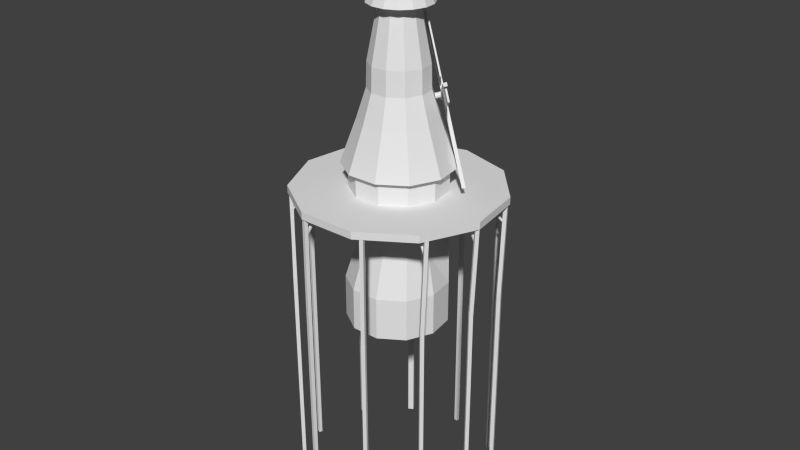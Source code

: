 # Source: windmill.blend  (saved by Blender 2.77.0; exported with 4.5.12 LTS)
import bpy
from mathutils import Matrix  # noqa: F401  (used for matrix-valued properties, if any)

bpy.ops.wm.read_factory_settings(use_empty=True)
scene = bpy.context.scene
scene.name = 'Scene'

# ---- collections
col_collection_1 = bpy.data.collections.new('Collection 1'); scene.collection.children.link(col_collection_1)

# ---- materials (node trees are filled in below, after node groups)
mat_windmill = bpy.data.materials.new('windmill')
mat_windmill.alpha_threshold = 0.0
mat_windmill.use_transparent_shadow = False
mat_windmill.roughness = 0.5
mat_doors = bpy.data.materials.new('Doors')
mat_doors.alpha_threshold = 0.0
mat_doors.use_transparent_shadow = False
mat_doors.diffuse_color = (0.214, 0.1028, 0.01971, 1.0)
mat_doors.roughness = 0.5

# ---- material node trees

# ---- world
world_world = bpy.data.worlds.new('World'); scene.world = world_world
world_world.color = (0.05088, 0.05088, 0.05088)
world_world.use_sun_shadow = False
world_world.sun_shadow_jitter_overblur = 0.0
world_world.cycles.sampling_method = 'NONE'
world_world.cycles.sample_map_resolution = 256

# ---- meshes
me_cylinder_006 = bpy.data.meshes.new('Cylinder.006')
me_cylinder_006.from_pydata([(0.4782, 3.068, -3.625), (0.4782, 3.068, 3.171), (2.881, 2.073, -3.625), (2.881, 2.073, 3.171), (3.876, -0.3298, -3.625), (3.876, -0.3298, 3.171), (2.881, -2.733, -3.625), (2.881, -2.733, 3.171), (0.4782, -3.728, -3.625), (0.4782, -3.728, 3.171), (-1.925, -2.733, -3.625), (-1.925, -2.733, 3.171), (-2.92, -0.3298, -3.625), (-2.92, -0.3298, 3.171), (-1.925, 2.073, -3.625), (-1.925, 2.073, 3.171), (59.55, -23.39, -3.625), (59.55, -23.39, 3.171), (58.56, -25.79, -3.625), (58.56, -25.79, 3.171), (-65.67, 25.66, 3.171), (-65.67, 25.66, -3.625), (-64.68, 28.07, -3.625), (-64.68, 28.07, 3.171), (25.79, 64.18, -3.625), (28.2, 63.19, -3.625), (28.2, 63.19, 3.171), (25.79, 64.18, 3.171), (-23.24, -60.99, 3.171), (-23.24, -60.99, -3.625), (-25.64, -59.99, -3.625), (-25.64, -59.99, 3.171), (8.624, -5.111, 1.165), (8.624, -5.111, -1.619), (52.82, -23.42, 1.165), (52.82, -23.42, -1.619), (-1.755, -9.12, 1.263), (-1.755, -9.12, -1.717), (-21.01, -55.6, 1.263), (-21.01, -55.6, -1.717), (1.731, 2.695, 3.645), (3.255, 0.8204, 2.975), (3.516, -1.542, 3.623), (1.647, -3.151, 3.03), (-0.8126, -3.335, 3.622), (-2.298, -1.48, 2.975), (-2.546, 0.923, 3.645), (-0.6719, 2.447, 2.975), (-3.762, -7.169, 1.244), (-3.762, -7.169, -1.699), (-23.81, -55.56, 1.244), (-23.81, -55.56, -1.698), (-6.833, 1.291, 0.9916), (-6.833, 1.291, -1.446), (-61.76, 24.04, 0.9916), (-61.76, 24.04, -1.446), (-6.827, 4.104, 1.059), (-6.827, 4.104, -1.513), (-59.77, 26.03, 1.059), (-59.77, 26.03, -1.513), (2.247, 7.339, -1.458), (2.247, 7.339, 1.004), (24.02, 59.91, -1.458), (24.02, 59.91, 1.004), (4.193, 5.241, 0.9466), (4.193, 5.241, -1.401), (26.88, 60.02, 0.9466), (26.88, 60.02, -1.401), (7.699, -1.913, 1.381), (7.699, -1.913, -1.835), (55.73, -21.81, 1.381), (55.73, -21.81, -1.835), (-13.26, 13.76, -1.458), (-13.26, 13.76, 1.004), (8.521, 66.34, -1.458), (8.521, 66.34, 1.004), (-13.25, -14.2, 0.9916), (-13.25, -14.2, -1.446), (-68.17, 8.554, 0.9916), (-68.17, 8.554, -1.446), (15.08, -16.09, 1.263), (15.08, -16.09, -1.717), (-4.174, -62.57, 1.263), (-4.174, -62.57, -1.717), (11.57, 7.437, 1.381), (11.57, 7.437, -1.835), (59.6, -12.46, 1.381), (59.6, -12.46, -1.835)], [], [(0, 1, 61, 60), (2, 3, 41, 5, 4), (5, 42, 7, 19, 17), (6, 7, 43, 9, 8), (10, 30, 51, 49), (10, 11, 45, 13, 12), (3, 40, 1, 47, 15, 46, 13, 45, 11, 44, 9, 43, 7, 42, 5, 41), (14, 15, 47, 1, 0), (15, 14, 57, 56), (0, 2, 4, 6, 8, 10, 12, 14), (16, 17, 19, 18), (16, 4, 69, 71), (19, 7, 32, 34), (6, 4, 16, 18), (21, 20, 23, 22), (14, 12, 21, 22), (13, 46, 15, 23, 20), (20, 21, 55, 54), (24, 27, 26, 25), (2, 0, 24, 25), (25, 26, 66, 67), (1, 40, 3, 26, 27), (29, 28, 31, 30), (10, 8, 29, 30), (9, 44, 11, 31, 28), (29, 8, 37, 39), (32, 33, 35, 34), (7, 6, 33, 32), (6, 18, 35, 33), (18, 19, 34, 35), (39, 37, 81, 83), (28, 29, 39, 38), (9, 28, 38, 36), (8, 9, 36, 37), (63, 62, 74, 75), (48, 49, 51, 50), (11, 10, 49, 48), (31, 11, 48, 50), (30, 31, 50, 51), (53, 52, 76, 77), (13, 20, 54, 52), (12, 13, 52, 53), (21, 12, 53, 55), (62, 60, 72, 74), (60, 61, 73, 72), (56, 57, 59, 58), (23, 15, 56, 58), (22, 23, 58, 59), (14, 22, 59, 57), (61, 63, 75, 73), (1, 27, 63, 61), (27, 24, 62, 63), (24, 0, 60, 62), (72, 73, 75, 74), (64, 65, 67, 66), (2, 25, 67, 65), (3, 2, 65, 64), (26, 3, 64, 66), (68, 70, 86, 84), (4, 5, 68, 69), (17, 16, 71, 70), (5, 17, 70, 68), (77, 76, 78, 79), (52, 54, 78, 76), (54, 55, 79, 78), (55, 53, 77, 79), (81, 80, 82, 83), (37, 36, 80, 81), (36, 38, 82, 80), (38, 39, 83, 82), (85, 84, 86, 87), (69, 68, 84, 85), (71, 69, 85, 87), (70, 71, 87, 86)])
me_cylinder_006.use_remesh_preserve_volume = False
me_cylinder_006.use_remesh_preserve_attributes = False
me_cylinder_006.use_mirror_vertex_groups = False
me_cylinder_006.update()
me_cylinder_001 = bpy.data.meshes.new('Cylinder.001')
me_cylinder_001.from_pydata([(-0.3573, 3.272, -6.585), (-0.2724, 3.027, 0.0458), (1.617, 2.693, -6.585), (1.519, 2.501, 0.0458), (2.964, 1.138, -6.585), (2.742, 1.089, 0.0458), (3.257, -0.8988, -6.585), (3.008, -0.759, 0.0458), (2.402, -2.77, -6.585), (2.232, -2.458, 0.0458), (0.6715, -3.883, -6.585), (0.6613, -3.467, 0.0458), (-1.386, -3.883, -6.585), (-1.206, -3.467, 0.0458), (-3.117, -2.77, -6.585), (-2.777, -2.458, 0.0458), (-3.972, -0.8988, -6.585), (-3.553, -0.759, 0.0458), (-3.679, 1.138, -6.585), (-3.287, 1.089, 0.0458), (-2.331, 2.693, -6.585), (-2.064, 2.501, 0.0458), (-0.2724, 3.169, 0.3963), (1.596, 2.62, 0.3963), (2.871, 1.148, 0.3963), (3.148, -0.7792, 0.3963), (2.34, -2.551, 0.3963), (0.7013, -3.603, 0.3963), (-1.246, -3.603, 0.3963), (-2.884, -2.551, 0.3963), (-3.693, -0.7792, 0.3963), (-3.416, 1.148, 0.3963), (-2.141, 2.62, 0.3963), (-0.2724, 3.169, 2.624), (1.596, 2.62, 2.624), (2.871, 1.148, 2.624), (3.148, -0.7792, 2.624), (2.34, -2.551, 2.624), (0.7013, -3.603, 2.624), (-1.246, -3.603, 2.624), (-2.884, -2.551, 2.624), (-3.693, -0.7792, 2.624), (-3.416, 1.148, 2.624), (-2.141, 2.62, 2.624), (-0.2724, 7.254, -0.1055), (3.804, 6.056, -0.1055), (6.587, 2.845, -0.1055), (7.192, -1.36, -0.1055), (5.427, -5.225, -0.1055), (1.852, -7.523, -0.1055), (-2.397, -7.523, -0.1055), (-5.971, -5.225, -0.1055), (-7.736, -1.36, -0.1055), (-7.132, 2.845, -0.1055), (-4.349, 6.056, -0.1055), (-0.2724, 7.254, 0.4342), (3.804, 6.056, 0.4342), (6.587, 2.845, 0.4342), (7.192, -1.36, 0.4342), (5.427, -5.225, 0.4342), (1.852, -7.523, 0.4342), (-2.397, -7.523, 0.4342), (-5.971, -5.225, 0.4342), (-7.736, -1.36, 0.4342), (-7.132, 2.845, 0.4342), (-4.349, 6.056, 0.4342), (-2.493, -7.393, -6.582), (-2.493, -7.393, 0.0458), (-2.423, -7.135, -6.582), (-2.423, -7.135, 0.0458), (-2.235, -7.464, -6.582), (-2.235, -7.464, 0.0458), (-2.165, -7.205, -6.582), (-2.165, -7.205, 0.0458), (-2.219, -5.815, -0.04013), (-2.219, -7.253, -1.344), (-2.219, -5.908, 0.08028), (-2.219, -7.345, -1.223), (-2.364, -5.815, -0.04013), (-2.364, -7.253, -1.344), (-2.364, -5.908, 0.08028), (-2.364, -7.345, -1.223), (-0.1809, 7.155, -6.582), (-0.1809, 7.155, 0.0458), (-0.2066, 6.888, -6.582), (-0.2066, 6.888, 0.0458), (-0.4475, 7.181, -6.582), (-0.4475, 7.181, 0.0458), (-0.4732, 6.914, -6.582), (-0.4732, 6.914, 0.0458), (-0.282, 5.552, -0.04013), (-0.3437, 6.988, -1.344), (-0.286, 5.645, 0.08028), (-0.3477, 7.081, -1.223), (-0.1374, 5.558, -0.04013), (-0.1991, 6.994, -1.344), (-0.1414, 5.651, 0.08028), (-0.2031, 7.087, -1.223), (-0.2724, 2.194, -0.8866), (1.175, 1.731, -1.134), (1.931, 0.8579, -1.134), (2.183, -0.6404, -0.8866), (1.603, -1.912, -0.8866), (0.4266, -2.668, -0.8866), (-0.9714, -2.668, -0.8866), (-2.148, -1.912, -0.8866), (-2.728, -0.6404, -0.8866), (-2.529, 0.7434, -0.8866), (-1.614, 1.8, -0.8866), (-0.2724, 2.544, 5.261), (1.258, 2.095, 5.261), (2.303, 0.8889, 5.261), (2.53, -0.6903, 5.261), (1.867, -2.142, 5.261), (0.5253, -3.004, 5.261), (-1.07, -3.004, 5.261), (-2.412, -2.142, 5.261), (-3.075, -0.6903, 5.261), (-2.848, 0.8889, 5.261), (-1.803, 2.095, 5.261), (-2.42, 3.054, 2.117), (-0.2724, 3.685, 2.117), (1.875, 3.054, 2.117), (-3.274, -2.889, 2.117), (-4.204, -0.8526, 2.117), (2.73, -2.889, 2.117), (0.8467, -4.099, 2.117), (3.341, 1.363, 2.117), (-3.886, 1.363, 2.117), (-1.391, -4.099, 2.117), (3.659, -0.8526, 2.117), (-0.2724, 1.04, 13.18), (0.4453, 0.8295, 13.18), (0.9352, 0.2642, 13.18), (1.042, -0.4762, 13.18), (0.7309, -1.157, 13.18), (0.1016, -1.561, 13.18), (-0.6464, -1.561, 13.18), (-1.276, -1.157, 13.18), (-1.586, -0.4762, 13.18), (-1.48, 0.2642, 13.18), (-0.9901, 0.8295, 13.18), (2.222, -7.204, -6.582), (2.222, -7.204, 0.0458), (2.133, -6.952, -6.582), (2.133, -6.952, 0.0458), (2.475, -7.115, -6.582), (2.475, -7.115, 0.0458), (2.386, -6.863, -6.582), (2.386, -6.863, 0.0458), (1.55, -5.75, -0.04013), (2.368, -6.932, -1.344), (1.603, -5.827, 0.08028), (2.42, -7.009, -1.223), (1.431, -5.832, -0.04013), (2.248, -7.015, -1.344), (1.484, -5.909, 0.08028), (2.301, -7.091, -1.223), (-4.119, 6.18, -6.582), (-4.148, 6.079, 0.0458), (-3.915, 5.816, -6.582), (-4.017, 5.845, 0.0458), (-4.483, 5.977, -6.582), (-4.381, 5.948, 0.0458), (-4.28, 5.612, -6.582), (-4.251, 5.714, 0.0458), (-3.319, 4.703, -0.04013), (-4.187, 5.849, -1.344), (-3.375, 4.777, 0.08028), (-4.243, 5.923, -1.223), (-3.204, 4.79, -0.04013), (-4.071, 5.936, -1.344), (-3.26, 4.864, 0.08028), (-4.127, 6.01, -1.223), (5.342, -4.943, -6.735), (5.56, -4.868, -0.1107), (5.136, -4.772, -6.73), (5.353, -4.698, -0.1058), (5.513, -4.736, -6.743), (5.73, -4.661, -0.1186), (5.306, -4.566, -6.738), (5.523, -4.491, -0.1137), (4.231, -3.971, 0.03718), (5.498, -4.576, -1.502), (4.32, -4.008, -0.04515), (5.587, -4.613, -1.384), (4.172, -4.103, 0.04061), (5.439, -4.708, -1.499), (4.26, -4.14, -0.04172), (5.527, -4.745, -1.381), (-6.971, 3.137, -6.422), (-6.753, 3.212, 0.2023), (-6.738, 3.005, -6.428), (-6.521, 3.079, 0.1962), (-7.103, 2.905, -6.415), (-6.886, 2.979, 0.2093), (-6.871, 2.772, -6.421), (-6.654, 2.847, 0.2032), (-5.337, 2.461, 0.07835), (-6.714, 2.979, -1.187), (-5.419, 2.497, 0.2011), (-6.796, 3.015, -1.064), (-5.283, 2.595, 0.07508), (-6.66, 3.114, -1.19), (-5.365, 2.631, 0.1979), (-6.742, 3.149, -1.067), (6.498, 2.37, -6.735), (6.546, 2.595, -0.1107), (6.246, 2.28, -6.73), (6.294, 2.505, -0.1058), (6.408, 2.622, -6.743), (6.456, 2.847, -0.1186), (6.156, 2.532, -6.738), (6.204, 2.757, -0.1137), (5.094, 1.915, -0.01516), (6.264, 2.692, -1.502), (5.171, 1.972, -0.04515), (6.341, 2.749, -1.384), (5.177, 1.797, -0.01173), (6.346, 2.574, -1.499), (5.254, 1.854, -0.04172), (6.423, 2.631, -1.381), (-7.804, -1.204, -6.422), (-7.606, -1.088, 0.2023), (-7.55, -1.288, -6.428), (-7.352, -1.172, 0.1962), (-7.888, -1.458, -6.415), (-7.69, -1.342, 0.2093), (-7.634, -1.542, -6.421), (-7.436, -1.426, 0.2032), (-6.069, -1.542, 0.07835), (-7.521, -1.308, -1.187), (-6.156, -1.524, 0.2011), (-7.609, -1.289, -1.064), (-6.043, -1.4, 0.07508), (-7.495, -1.22, -1.19), (-6.13, -1.381, 0.1979), (-7.583, -1.204, -1.067), (-5.93, -5.085, -6.582), (-5.93, -5.085, 0.0458), (-5.725, -4.912, -6.582), (-5.725, -4.912, 0.0458), (-5.758, -5.29, -6.582), (-5.758, -5.29, 0.0458), (-5.553, -5.117, -6.582), (-5.553, -5.117, 0.0458), (-4.808, -3.943, -0.04013), (-5.624, -5.125, -1.344), (-4.86, -4.019, 0.08028), (-5.677, -5.201, -1.223), (-4.927, -3.86, -0.04013), (-5.744, -5.043, -1.344), (-4.979, -3.937, 0.08028), (-5.796, -5.119, -1.223), (3.844, 5.862, -6.582), (3.844, 5.88, 0.04559), (3.672, 5.657, -6.582), (3.672, 5.675, 0.04726), (3.504, 5.921, -6.493), (3.64, 6.052, 0.04419), (3.467, 5.83, -6.582), (3.467, 5.848, 0.04585), (2.85, 4.601, -0.04013), (3.615, 5.817, -1.344), (2.9, 4.679, 0.08028), (3.665, 5.896, -1.223), (2.973, 4.524, -0.04013), (3.738, 5.74, -1.344), (3.022, 4.602, 0.08028), (3.787, 5.818, -1.223), (6.743, -1.563, -6.671), (6.96, -1.488, -0.04689), (6.537, -1.392, -6.666), (6.754, -1.318, -0.04203), (6.913, -1.356, -6.679), (7.131, -1.281, -0.0548), (6.707, -1.186, -6.674), (6.924, -1.111, -0.04993), (5.632, -0.5913, -0.01828), (6.899, -1.196, -1.438), (5.72, -0.6281, 0.01862), (6.988, -1.233, -1.32), (5.572, -0.7233, -0.01485), (6.84, -1.328, -1.435), (5.661, -0.76, 0.02204), (6.928, -1.365, -1.317), (-5.909, -5.087, -3.268), (-5.727, -4.934, -3.268), (-5.574, -5.115, -3.268), (-5.756, -5.268, -3.268), (-7.774, -1.157, -5.026), (-7.486, -1.252, -5.033), (-7.581, -1.54, -5.025), (-7.869, -1.445, -5.018), (3.819, 5.843, -4.227), (3.819, 5.859, -2.309), (3.67, 5.681, -2.308), (3.67, 5.665, -4.226), (3.492, 5.831, -2.309), (3.492, 5.815, -4.227), (3.642, 6.008, -2.311), (3.642, 5.993, -4.229), (1.759, 2.366, -2.88), (2.643, 1.346, -2.88), (2.596, -0.6997, -3.735), (1.917, -2.185, -3.735), (0.544, -3.068, -3.735), (-1.089, -3.068, -3.735), (-2.462, -2.185, -3.735), (-3.141, -0.6997, -3.735), (-2.908, 0.9164, -3.735), (-1.839, 2.15, -3.735), (-0.2724, 2.61, -3.735), (1.659, 2.616, -6.455), (2.894, 1.191, -6.455), (1.75, 2.455, -3.247), (2.73, 1.324, -3.247), (1.583, 2.52, -6.455), (2.818, 1.095, -6.455), (1.681, 2.368, -3.247), (2.661, 1.237, -3.247), (-0.1823, 1.982, 13.06), (0.7445, 1.785, 13.06), (1.511, 1.228, 13.06), (1.985, 0.4071, 13.06), (2.084, -0.5353, 13.06), (1.791, -1.437, 13.06), (1.157, -2.141, 13.06), (-0.1823, -0.2971, 18.13), (0.2915, -2.526, 13.06), (-0.6561, -2.526, 13.06), (-1.522, -2.141, 13.06), (-2.156, -1.437, 13.06), (-2.449, -0.5353, 13.06), (-2.35, 0.4071, 13.06), (-1.876, 1.228, 13.06), (-1.109, 1.785, 13.06), (-1.419, 1.496, 9.095), (-0.2724, 1.833, 9.095), (0.8738, 1.496, 9.095), (-1.875, -1.676, 9.095), (-2.371, -0.589, 9.095), (1.33, -1.676, 9.095), (0.3249, -2.322, 9.095), (1.656, 0.5934, 9.095), (-2.201, 0.5934, 9.095), (-0.8697, -2.322, 9.095), (1.826, -0.589, 9.095), (-0.2724, 1.877, 7.363), (0.8978, 1.534, 7.363), (-2.415, -0.5953, 7.363), (0.3374, -2.364, 7.363), (1.696, 0.6118, 7.363), (-2.241, 0.6118, 7.363), (-0.8822, -2.364, 7.363), (1.87, -0.5953, 7.363), (-1.443, 1.534, 7.363), (-1.908, -1.705, 7.363), (1.363, -1.705, 7.363), (1.806, 1.457, 6.811), (1.786, 1.461, 6.865), (1.409, 1.262, 6.775), (1.712, 1.541, 6.865), (1.449, 1.254, 6.664), (1.753, 1.533, 6.754), (1.522, 1.199, 6.588), (1.826, 1.478, 6.678), (1.605, 1.115, 6.571), (1.908, 1.394, 6.661), (1.67, 1.028, 6.619), (1.973, 1.307, 6.709), (1.698, 0.9666, 6.717), (2.001, 1.245, 6.807), (1.679, 0.9495, 6.833), (1.983, 1.228, 6.923), (1.62, 0.9824, 6.931), (1.923, 1.261, 7.021), (1.539, 1.055, 6.979), (1.843, 1.334, 7.069), (1.462, 1.144, 6.963), (1.766, 1.423, 7.053), (1.414, 1.221, 6.887), (1.717, 1.5, 6.976), (1.841, 1.43, 6.775), (1.881, 1.39, 6.767), (1.912, 1.348, 6.79), (1.925, 1.318, 6.837), (1.916, 1.31, 6.893), (1.888, 1.326, 6.94), (1.849, 1.361, 6.963), (1.812, 1.404, 6.955), (1.789, 1.441, 6.919), (1.843, 1.508, 6.817), (1.82, 1.512, 6.878), (1.883, 1.477, 6.775), (1.928, 1.431, 6.765), (1.965, 1.383, 6.792), (1.98, 1.349, 6.846), (1.97, 1.339, 6.91), (1.937, 1.357, 6.964), (1.892, 1.398, 6.991), (1.85, 1.447, 6.982), (1.823, 1.49, 6.94), (1.859, 1.485, 6.834), (1.843, 1.488, 6.878), (1.888, 1.463, 6.804), (1.92, 1.43, 6.797), (1.946, 1.395, 6.816), (1.957, 1.371, 6.855), (1.95, 1.364, 6.901), (1.926, 1.377, 6.94), (1.894, 1.406, 6.959), (1.864, 1.441, 6.952), (1.845, 1.472, 6.922), (1.903, 1.526, 6.847), (1.887, 1.529, 6.891), (1.932, 1.504, 6.817), (1.965, 1.47, 6.81), (1.991, 1.436, 6.83), (2.002, 1.412, 6.868), (1.994, 1.405, 6.914), (1.971, 1.418, 6.953), (1.939, 1.447, 6.972), (1.908, 1.482, 6.966), (1.889, 1.513, 6.935), (1.575, 1.387, 6.82), (1.611, 1.379, 6.72), (1.677, 1.33, 6.651), (1.751, 1.254, 6.636), (1.81, 1.176, 6.68), (1.835, 1.12, 6.768), (1.818, 1.104, 6.872), (1.765, 1.134, 6.96), (1.692, 1.199, 7.004), (1.623, 1.28, 6.989), (1.579, 1.349, 6.921), (-2.674, -6.792, -23.62), (-2.744, -7.051, -23.62), (-2.416, -6.863, -23.62), (-2.486, -7.121, -23.62), (-0.4576, 7.231, -23.62), (-0.4319, 7.497, -23.62), (-0.7242, 7.257, -23.62), (-0.6985, 7.523, -23.62), (1.882, -6.609, -23.62), (1.971, -6.862, -23.62), (2.135, -6.52, -23.62), (2.224, -6.773, -23.62), (-4.166, 6.158, -23.62), (-4.37, 6.523, -23.62), (-4.531, 5.955, -23.62), (-4.734, 6.32, -23.62), (4.885, -4.43, -23.77), (5.091, -4.6, -23.77), (5.055, -4.223, -23.77), (5.262, -4.393, -23.78), (-6.989, 3.347, -23.46), (-7.222, 3.48, -23.46), (-7.122, 3.115, -23.46), (-7.354, 3.248, -23.45), (5.995, 2.623, -23.77), (6.247, 2.713, -23.77), (5.905, 2.875, -23.77), (6.157, 2.965, -23.78), (-7.801, -0.9455, -23.46), (-8.055, -0.8615, -23.46), (-7.885, -1.2, -23.46), (-8.139, -1.116, -23.45), (-5.976, -4.57, -23.62), (-6.181, -4.742, -23.62), (-5.804, -4.774, -23.62), (-6.009, -4.947, -23.62), (3.421, 6.0, -23.62), (3.593, 6.204, -23.62), (3.216, 6.172, -23.62), (3.253, 6.264, -23.53), (6.286, -1.05, -23.7), (6.492, -1.22, -23.71), (6.456, -0.843, -23.71), (6.662, -1.013, -23.71), (-0.3573, 3.272, -9.659), (1.617, 2.693, -9.659), (2.964, 1.138, -9.659), (3.257, -0.8988, -9.659), (2.402, -2.77, -9.659), (0.6715, -3.883, -9.659), (-1.386, -3.883, -9.659), (-3.117, -2.77, -9.659), (-3.972, -0.8988, -9.659), (-3.679, 1.138, -9.659), (-2.331, 2.693, -9.659)], [], [(98, 1, 3, 99), (99, 3, 5, 100), (100, 5, 7, 101), (101, 7, 9, 102), (102, 9, 11, 103), (103, 11, 13, 104), (104, 13, 15, 105), (105, 15, 17, 106), (106, 17, 19, 107), (17, 15, 51, 52), (108, 21, 1, 98), (107, 19, 21, 108), (16, 18, 489, 488), (26, 25, 36, 37), (7, 5, 46, 47), (26, 27, 60, 59), (21, 19, 53, 54), (11, 9, 48, 49), (25, 26, 59, 58), (32, 22, 55, 65), (24, 25, 58, 57), (15, 13, 50, 51), (5, 3, 45, 46), (31, 32, 65, 64), (121, 120, 119, 109), (22, 32, 43, 33), (23, 22, 33, 34), (30, 29, 40, 41), (27, 26, 37, 38), (24, 23, 34, 35), (31, 30, 41, 42), (28, 27, 38, 39), (25, 24, 35, 36), (32, 31, 42, 43), (29, 28, 39, 40), (54, 53, 64, 65), (53, 52, 63, 64), (52, 51, 62, 63), (51, 50, 61, 62), (50, 49, 60, 61), (49, 48, 59, 60), (48, 47, 58, 59), (45, 44, 55, 56), (47, 46, 57, 58), (44, 54, 65, 55), (46, 45, 56, 57), (27, 28, 61, 60), (3, 1, 44, 45), (28, 29, 62, 61), (13, 11, 49, 50), (1, 21, 54, 44), (29, 30, 63, 62), (22, 23, 56, 55), (9, 7, 47, 48), (19, 17, 52, 53), (30, 31, 64, 63), (23, 24, 57, 56), (67, 69, 68, 66), (69, 73, 72, 68), (73, 71, 70, 72), (71, 67, 66, 70), (242, 238, 469, 471), (71, 73, 69, 67), (81, 79, 75, 77), (78, 74, 75, 79), (80, 78, 79, 81), (76, 74, 78, 80), (76, 80, 81, 77), (74, 76, 77, 75), (83, 85, 84, 82), (85, 89, 88, 84), (89, 87, 86, 88), (87, 83, 82, 86), (270, 272, 476, 477), (87, 89, 85, 83), (97, 95, 91, 93), (94, 90, 91, 95), (96, 94, 95, 97), (92, 90, 94, 96), (92, 96, 97, 93), (90, 92, 93, 91), (310, 107, 108, 311), (311, 108, 98, 312), (309, 106, 107, 310), (308, 105, 106, 309), (307, 104, 105, 308), (306, 103, 104, 307), (305, 102, 103, 306), (304, 101, 102, 305), (303, 100, 101, 304), (302, 99, 100, 303), (312, 98, 99, 302), (338, 337, 141, 131), (122, 121, 109, 110), (124, 123, 116, 117), (126, 125, 113, 114), (127, 122, 110, 111), (128, 124, 117, 118), (129, 126, 114, 115), (130, 127, 111, 112), (120, 128, 118, 119), (123, 129, 115, 116), (125, 130, 112, 113), (37, 36, 130, 125), (40, 39, 129, 123), (43, 42, 128, 120), (36, 35, 127, 130), (39, 38, 126, 129), (42, 41, 124, 128), (35, 34, 122, 127), (38, 37, 125, 126), (41, 40, 123, 124), (34, 33, 121, 122), (33, 43, 120, 121), (339, 338, 131, 132), (341, 340, 138, 139), (343, 342, 135, 136), (344, 339, 132, 133), (345, 341, 139, 140), (346, 343, 136, 137), (347, 344, 133, 134), (337, 345, 140, 141), (340, 346, 137, 138), (342, 347, 134, 135), (143, 145, 144, 142), (145, 149, 148, 144), (149, 147, 146, 148), (147, 143, 142, 146), (72, 70, 439, 438), (147, 149, 145, 143), (157, 155, 151, 153), (154, 150, 151, 155), (156, 154, 155, 157), (152, 150, 154, 156), (152, 156, 157, 153), (150, 152, 153, 151), (159, 161, 160, 158), (161, 165, 164, 160), (165, 163, 162, 164), (163, 159, 158, 162), (86, 82, 441, 443), (163, 165, 161, 159), (173, 171, 167, 169), (170, 166, 167, 171), (172, 170, 171, 173), (168, 166, 170, 172), (168, 172, 173, 169), (166, 168, 169, 167), (175, 177, 176, 174), (177, 181, 180, 176), (181, 179, 178, 180), (179, 175, 174, 178), (164, 162, 451, 450), (179, 181, 177, 175), (189, 187, 183, 185), (186, 182, 183, 187), (188, 186, 187, 189), (184, 182, 186, 188), (184, 188, 189, 185), (182, 184, 185, 183), (191, 193, 192, 190), (193, 197, 196, 192), (197, 195, 194, 196), (195, 191, 190, 194), (144, 148, 446, 444), (195, 197, 193, 191), (205, 203, 199, 201), (202, 198, 199, 203), (204, 202, 203, 205), (200, 198, 202, 204), (200, 204, 205, 201), (198, 200, 201, 199), (207, 209, 208, 206), (209, 213, 212, 208), (213, 211, 210, 212), (211, 207, 206, 210), (244, 242, 471, 470), (211, 213, 209, 207), (221, 219, 215, 217), (218, 214, 215, 219), (220, 218, 219, 221), (216, 214, 218, 220), (216, 220, 221, 217), (214, 216, 217, 215), (290, 291, 224, 222), (291, 292, 228, 224), (292, 293, 226, 228), (293, 290, 222, 226), (178, 174, 453, 455), (227, 229, 225, 223), (237, 235, 231, 233), (234, 230, 231, 235), (236, 234, 235, 237), (232, 230, 234, 236), (232, 236, 237, 233), (230, 232, 233, 231), (286, 287, 240, 238), (287, 288, 244, 240), (288, 289, 242, 244), (289, 286, 238, 242), (224, 228, 466, 464), (243, 245, 241, 239), (253, 251, 247, 249), (250, 246, 247, 251), (252, 250, 251, 253), (248, 246, 250, 252), (248, 252, 253, 249), (246, 248, 249, 247), (294, 297, 256, 254), (297, 299, 260, 256), (299, 301, 258, 260), (301, 294, 254, 258), (206, 208, 460, 461), (259, 261, 257, 255), (269, 267, 263, 265), (266, 262, 263, 267), (268, 266, 267, 269), (264, 262, 266, 268), (264, 268, 269, 265), (262, 264, 265, 263), (271, 273, 272, 270), (273, 277, 276, 272), (277, 275, 274, 276), (275, 271, 270, 274), (258, 254, 473, 475), (275, 277, 273, 271), (285, 283, 279, 281), (282, 278, 279, 283), (284, 282, 283, 285), (280, 278, 282, 284), (280, 284, 285, 281), (278, 280, 281, 279), (243, 239, 286, 289), (245, 243, 289, 288), (241, 245, 288, 287), (239, 241, 287, 286), (227, 223, 290, 293), (229, 227, 293, 292), (225, 229, 292, 291), (223, 225, 291, 290), (259, 255, 295, 300), (300, 295, 294, 301), (261, 259, 300, 298), (298, 300, 301, 299), (257, 261, 298, 296), (296, 298, 299, 297), (255, 257, 296, 295), (295, 296, 297, 294), (0, 312, 302, 2), (303, 4, 314, 316), (4, 303, 304, 6), (6, 304, 305, 8), (8, 305, 306, 10), (10, 306, 307, 12), (12, 307, 308, 14), (14, 308, 309, 16), (16, 309, 310, 18), (20, 311, 312, 0), (18, 310, 311, 20), (316, 314, 318, 320), (4, 2, 313, 314), (302, 303, 316, 315), (2, 302, 315, 313), (317, 319, 320, 318), (313, 315, 319, 317), (315, 316, 320, 319), (314, 313, 317, 318), (335, 328, 336), (321, 328, 322), (334, 328, 335), (333, 328, 334), (332, 328, 333), (331, 328, 332), (330, 328, 331), (329, 328, 330), (327, 328, 329), (326, 328, 327), (325, 328, 326), (324, 328, 325), (323, 328, 324), (336, 328, 321), (322, 328, 323), (321, 322, 323, 324, 325, 326, 327, 329, 330, 331, 332, 333, 334, 335, 336), (358, 355, 347, 342), (357, 354, 346, 340), (356, 353, 345, 337), (355, 352, 344, 347), (354, 351, 343, 346), (353, 350, 341, 345), (352, 349, 339, 344), (351, 358, 342, 343), (350, 357, 340, 341), (349, 348, 338, 339), (348, 356, 337, 338), (109, 119, 356, 348), (110, 109, 348, 349), (117, 116, 357, 350), (114, 113, 358, 351), (111, 110, 349, 352), (118, 117, 350, 353), (115, 114, 351, 354), (112, 111, 352, 355), (119, 118, 353, 356), (116, 115, 354, 357), (113, 112, 355, 358), (383, 359, 392, 394), (374, 372, 386, 387), (425, 362, 364, 426), (385, 384, 395, 396), (378, 376, 388, 389), (426, 364, 366, 427), (390, 389, 400, 401), (382, 380, 390, 391), (427, 366, 368, 428), (360, 391, 402, 393), (362, 382, 391, 360), (428, 368, 370, 429), (388, 387, 398, 399), (368, 366, 383, 384), (429, 370, 372, 430), (386, 385, 396, 397), (372, 370, 385, 386), (430, 372, 374, 431), (384, 383, 394, 395), (376, 374, 387, 388), (431, 374, 376, 432), (402, 401, 412, 413), (380, 378, 389, 390), (432, 376, 378, 433), (366, 364, 359, 383), (359, 360, 393, 392), (433, 378, 380, 434), (364, 362, 360, 359), (435, 382, 362, 425), (434, 380, 382, 435), (391, 390, 401, 402), (370, 368, 384, 385), (387, 386, 397, 398), (389, 388, 399, 400), (411, 410, 421, 422), (395, 394, 405, 406), (398, 397, 408, 409), (401, 400, 411, 412), (394, 392, 403, 405), (397, 396, 407, 408), (400, 399, 410, 411), (392, 393, 404, 403), (393, 402, 413, 404), (396, 395, 406, 407), (399, 398, 409, 410), (414, 415, 424, 423, 422, 421, 420, 419, 418, 417, 416), (403, 404, 415, 414), (404, 413, 424, 415), (407, 406, 417, 418), (410, 409, 420, 421), (413, 412, 423, 424), (406, 405, 416, 417), (409, 408, 419, 420), (412, 411, 422, 423), (405, 403, 414, 416), (408, 407, 418, 419), (379, 434, 435, 381), (381, 435, 425, 361), (377, 433, 434, 379), (375, 432, 433, 377), (373, 431, 432, 375), (371, 430, 431, 373), (369, 429, 430, 371), (367, 428, 429, 369), (365, 427, 428, 367), (363, 426, 427, 365), (361, 425, 426, 363), (437, 436, 438, 439), (441, 440, 442, 443), (445, 444, 446, 447), (449, 448, 450, 451), (453, 452, 454, 455), (457, 456, 458, 459), (461, 460, 462, 463), (465, 464, 466, 467), (469, 468, 470, 471), (473, 472, 474, 475), (477, 476, 478, 479), (190, 192, 456, 457), (208, 212, 462, 460), (162, 158, 449, 451), (228, 226, 467, 466), (148, 146, 447, 446), (70, 66, 437, 439), (254, 256, 472, 473), (272, 276, 478, 476), (226, 222, 465, 467), (174, 176, 452, 453), (192, 196, 458, 456), (146, 142, 445, 447), (212, 210, 463, 462), (82, 84, 440, 441), (238, 240, 468, 469), (256, 260, 474, 472), (210, 206, 461, 463), (276, 274, 479, 478), (158, 160, 448, 449), (176, 180, 454, 452), (196, 194, 459, 458), (66, 68, 436, 437), (84, 88, 442, 440), (274, 270, 477, 479), (222, 224, 464, 465), (240, 244, 470, 468), (194, 190, 457, 459), (260, 258, 475, 474), (142, 144, 444, 445), (160, 164, 450, 448), (180, 178, 455, 454), (68, 72, 438, 436), (88, 86, 443, 442), (480, 481, 482, 483, 484, 485, 486, 487, 488, 489, 490), (14, 16, 488, 487), (12, 14, 487, 486), (10, 12, 486, 485), (8, 10, 485, 484), (6, 8, 484, 483), (0, 2, 481, 480), (4, 6, 483, 482), (20, 0, 480, 490), (2, 4, 482, 481), (18, 20, 490, 489)])
me_cylinder_001.polygons.foreach_set('material_index', [0, 0, 0, 0, 0, 0, 0, 0, 0, 0, 0, 0, 0, 0, 0, 0, 0, 0, 0, 0, 0, 0, 0, 0, 0, 0, 0, 0, 0, 0, 0, 0, 0, 0, 0, 0, 0, 0, 0, 0, 0, 0, 0, 0, 0, 0, 0, 0, 0, 0, 0, 0, 0, 0, 0, 0, 0, 0, 0, 0, 0, 0, 0, 0, 0, 0, 0, 0, 0, 0, 0, 0, 0, 0, 0, 0, 0, 0, 0, 0, 0, 0, 0, 0, 0, 0, 0, 0, 0, 0, 0, 0, 0, 0, 0, 0, 0, 0, 0, 0, 0, 0, 0, 0, 0, 0, 0, 0, 0, 0, 0, 0, 0, 0, 0, 0, 0, 0, 0, 0, 0, 0, 0, 0, 0, 0, 0, 0, 0, 0, 0, 0, 0, 0, 0, 0, 0, 0, 0, 0, 0, 0, 0, 0, 0, 0, 0, 0, 0, 0, 0, 0, 0, 0, 0, 0, 0, 0, 0, 0, 0, 0, 0, 0, 0, 0, 0, 0, 0, 0, 0, 0, 0, 0, 0, 0, 0, 0, 0, 0, 0, 0, 0, 0, 0, 0, 0, 0, 0, 0, 0, 0, 0, 0, 0, 0, 0, 0, 0, 0, 0, 0, 0, 0, 0, 0, 0, 0, 0, 0, 0, 0, 0, 0, 0, 0, 0, 0, 0, 0, 0, 0, 0, 0, 0, 0, 0, 0, 0, 0, 0, 0, 0, 0, 0, 0, 0, 0, 0, 0, 0, 0, 0, 0, 0, 0, 0, 0, 0, 0, 0, 0, 0, 0, 0, 0, 0, 0, 0, 0, 0, 0, 0, 1, 0, 0, 0, 0, 0, 0, 0, 0, 0, 0, 0, 0, 0, 0, 0, 0, 0, 0, 0, 0, 0, 0, 0, 0, 0, 0, 0, 0, 0, 0, 0, 0, 0, 0, 0, 0, 0, 0, 0, 0, 0, 0, 0, 0, 0, 0, 0, 0, 0, 0, 0, 0, 0, 0, 0, 0, 0, 0, 0, 0, 0, 0, 0, 0, 0, 0, 0, 0, 0, 0, 0, 0, 0, 0, 0, 0, 0, 0, 0, 0, 0, 0, 0, 0, 0, 0, 0, 0, 0, 0, 0, 0, 0, 0, 0, 0, 0, 0, 0, 0, 0, 0, 0, 0, 0, 0, 0, 0, 0, 0, 0, 0, 0, 0, 0, 0, 0, 0, 0, 0, 0, 0, 0, 0, 0, 0, 0, 0, 0, 0, 0, 0, 0, 0, 0, 0, 0, 0, 0, 0, 0, 0, 0, 0, 0, 0, 0, 0, 0, 0, 0, 0, 0, 0, 0, 0, 0, 0, 0, 0, 0, 0, 0])
me_cylinder_001.materials.append(mat_windmill)
me_cylinder_001.materials.append(mat_doors)
me_cylinder_001.use_remesh_preserve_volume = False
me_cylinder_001.use_remesh_preserve_attributes = False
me_cylinder_001.use_mirror_vertex_groups = False
me_cylinder_001.update()

# ---- objects
ob_cylinder_001 = bpy.data.objects.new('Cylinder.001', me_cylinder_006)
ob_cylinder = bpy.data.objects.new('Cylinder', me_cylinder_001)

# ---- transforms, parenting, visibility, modifiers, constraints
ob_cylinder_001.location = (1.904, 1.998, 7.799)
ob_cylinder_001.rotation_euler = (-1.369, -0.03988, -0.808)
ob_cylinder_001.scale = (0.1046, 0.1046, 0.04113)
ob_cylinder_001.lineart.crease_threshold = 0.0
ob_cylinder.location = (0.0, 0.0, 0.0)
ob_cylinder.scale = (1.131, 1.131, 1.131)
ob_cylinder.lineart.crease_threshold = 0.0

# ---- collection membership
col_collection_1.objects.link(ob_cylinder_001)
col_collection_1.objects.link(ob_cylinder)

# ---- scene / render settings (as saved in the file)
scene.frame_start = 1; scene.frame_end = 250; scene.frame_set(1)
scene.render.engine = 'BLENDER_EEVEE_NEXT'
scene.render.resolution_percentage = 50
scene.render.dither_intensity = 0.0
scene.cycles.use_denoising = False
scene.cycles.samples = 10
scene.cycles.sampling_pattern = 'TABULATED_SOBOL'
scene.cycles.light_sampling_threshold = 0.0
scene.cycles.use_adaptive_sampling = False
scene.cycles.use_light_tree = False
scene.cycles.blur_glossy = 0.0
scene.cycles.pixel_filter_type = 'GAUSSIAN'
scene.cycles.sample_clamp_indirect = 0.0
scene.view_settings.view_transform = 'Standard'
bpy.context.view_layer.update()

# ---- added for rendering (the .blend has no active camera and no usable light): camera, sun
cam_auto = bpy.data.cameras.new('AutoCamera')
cam_auto.lens = 50.0
cam_auto.sensor_width = 36.0
cam_auto.clip_end = 1000.0
ob_auto_camera = bpy.data.objects.new('AutoCamera', cam_auto)
scene.collection.objects.link(ob_auto_camera)
ob_auto_camera.location = (48.7335, -59.1227, 36.2237)
ob_auto_camera.rotation_euler = (1.09748, -7.21219e-08, 0.694738)
scene.camera = ob_auto_camera
light_auto_sun = bpy.data.lights.new('AutoSun', 'SUN')
light_auto_sun.energy = 3.0
light_auto_sun.angle = 0.0523599
ob_auto_sun = bpy.data.objects.new('AutoSun', light_auto_sun)
scene.collection.objects.link(ob_auto_sun)
ob_auto_sun.rotation_euler = (0.872665, 0.174533, 0.523599)
bpy.context.view_layer.update()
